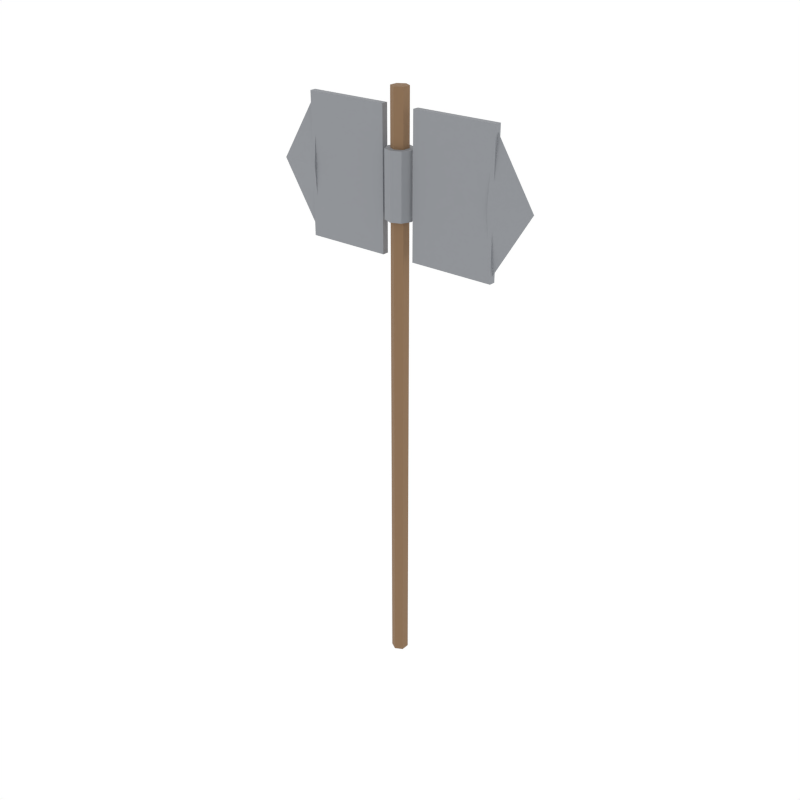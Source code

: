 # Source: iron_battle_axe.blend  (saved by Blender 5.1.30; exported with 4.5.12 LTS)
import bpy
from mathutils import Matrix  # noqa: F401  (used for matrix-valued properties, if any)

bpy.ops.wm.read_factory_settings(use_empty=True)
scene = bpy.context.scene
scene.name = 'Scene'

# ---- collections
col_collection_1 = bpy.data.collections.new('Collection 1'); scene.collection.children.link(col_collection_1)

# ---- materials (node trees are filled in below, after node groups)
mat_woodgrip = bpy.data.materials.new('WoodGrip')
mat_ironmetal = bpy.data.materials.new('IronMetal')

# ---- material node trees
mat_woodgrip.use_nodes = True; mat_woodgrip.node_tree.nodes.clear()
_N = mat_woodgrip.node_tree.nodes; _L = mat_woodgrip.node_tree.links
n0 = _N.new('ShaderNodeBsdfPrincipled'); n0.name = 'Principled BSDF'; n0.location = (-200, 100)
n0.inputs[0].default_value = (0.2392, 0.1412, 0.07059, 1.0)
n0.inputs[2].default_value = 0.8
n1 = _N.new('ShaderNodeOutputMaterial'); n1.name = 'Material Output'; n1.location = (200, 100)
_L.new(n0.outputs[0], n1.inputs[0])
n1.is_active_output = True
mat_ironmetal.use_nodes = True; mat_ironmetal.node_tree.nodes.clear()
_N = mat_ironmetal.node_tree.nodes; _L = mat_ironmetal.node_tree.links
n0 = _N.new('ShaderNodeBsdfPrincipled'); n0.name = 'Principled BSDF'; n0.location = (-200, 100)
n0.inputs[0].default_value = (0.2627, 0.2745, 0.2941, 1.0)
n0.inputs[2].default_value = 0.8
n1 = _N.new('ShaderNodeOutputMaterial'); n1.name = 'Material Output'; n1.location = (200, 100)
_L.new(n0.outputs[0], n1.inputs[0])
n1.is_active_output = True

# ---- world
world_world = bpy.data.worlds.new('World'); scene.world = world_world
world_world.use_nodes = True; world_world.node_tree.nodes.clear()
_N = world_world.node_tree.nodes; _L = world_world.node_tree.links
n0 = _N.new('ShaderNodeOutputWorld'); n0.name = 'World Output'; n0.location = (280, 0)
n1 = _N.new('ShaderNodeBackground'); n1.name = 'Background'; n1.location = (0, 0)
n1.inputs[0].default_value = (1.0, 1.0, 1.0, 1.0)
n2 = _N.new('NodeFrame'); n2.name = 'Frame'; n2.location = (0, 0)
n2.label = 'Versioning: Use Nodes was removed'
n2.width = 150
n0.parent = n2
n1.parent = n2
_L.new(n1.outputs[0], n0.inputs[0])
n0.is_active_output = True
world_world.color = (1.0, 1.0, 1.0)
world_world.use_sun_shadow = False
world_world.sun_shadow_jitter_overblur = 0.0
world_world.cycles.sampling_method = 'NONE'
world_world.cycles.sample_map_resolution = 256

# ---- meshes
me_cylinder_076 = bpy.data.meshes.new('Cylinder.076')
me_cylinder_076.from_pydata([(0.0, 0.02, -0.7), (0.0, 0.02, 0.7), (0.01732, 0.01, -0.7), (0.01732, 0.01, 0.7), (0.01732, -0.01, -0.7), (0.01732, -0.01, 0.7), (0.0, -0.02, -0.7), (0.0, -0.02, 0.7), (-0.01732, -0.01, -0.7), (-0.01732, -0.01, 0.7), (-0.01732, 0.01, -0.7), (-0.01732, 0.01, 0.7)], [], [(0, 1, 3, 2), (2, 3, 5, 4), (4, 5, 7, 6), (6, 7, 9, 8), (3, 1, 11, 9, 7, 5), (8, 9, 11, 10), (10, 11, 1, 0), (0, 2, 4, 6, 8, 10)])
_uv = me_cylinder_076.uv_layers.new(name='UVMap')
_uv.uv.foreach_set('vector', [1.0, 0.5, 1.0, 1.0, 0.8333, 1.0, 0.8333, 0.5, 0.8333, 0.5, 0.8333, 1.0, 0.6667, 1.0, 0.6667, 0.5, 0.6667, 0.5, 0.6667, 1.0, 0.5, 1.0, 0.5, 0.5, 0.5, 0.5, 0.5, 1.0, 0.3333, 1.0, 0.3333, 0.5, 0.4578, 0.37, 0.25, 0.49, 0.04215, 0.37, 0.04215, 0.13, 0.25, 0.01, 0.4578, 0.13, 0.3333, 0.5, 0.3333, 1.0, 0.1667, 1.0, 0.1667, 0.5, 0.1667, 0.5, 0.1667, 1.0, -8.941e-08, 1.0, -8.941e-08, 0.5, 0.75, 0.49, 0.9578, 0.37, 0.9578, 0.13, 0.75, 0.01, 0.5422, 0.13, 0.5422, 0.37])
me_cylinder_076.materials.append(mat_woodgrip)
me_cylinder_076.update()
me_cylinder_077 = bpy.data.meshes.new('Cylinder.077')
me_cylinder_077.from_pydata([(0.0, 0.032, -0.075), (0.0, 0.032, 0.075), (0.02263, 0.02263, -0.075), (0.02263, 0.02263, 0.075), (0.032, 0.0, -0.075), (0.032, 0.0, 0.075), (0.02263, -0.02263, -0.075), (0.02263, -0.02263, 0.075), (0.0, -0.032, -0.075), (0.0, -0.032, 0.075), (-0.02263, -0.02263, -0.075), (-0.02263, -0.02263, 0.075), (-0.032, 0.0, -0.075), (-0.032, 0.0, 0.075), (-0.02263, 0.02263, -0.075), (-0.02263, 0.02263, 0.075)], [], [(0, 1, 3, 2), (2, 3, 5, 4), (4, 5, 7, 6), (6, 7, 9, 8), (8, 9, 11, 10), (10, 11, 13, 12), (3, 1, 15, 13, 11, 9, 7, 5), (12, 13, 15, 14), (14, 15, 1, 0), (0, 2, 4, 6, 8, 10, 12, 14)])
_uv = me_cylinder_077.uv_layers.new(name='UVMap')
_uv.uv.foreach_set('vector', [1.0, 0.5, 1.0, 1.0, 0.875, 1.0, 0.875, 0.5, 0.875, 0.5, 0.875, 1.0, 0.75, 1.0, 0.75, 0.5, 0.75, 0.5, 0.75, 1.0, 0.625, 1.0, 0.625, 0.5, 0.625, 0.5, 0.625, 1.0, 0.5, 1.0, 0.5, 0.5, 0.5, 0.5, 0.5, 1.0, 0.375, 1.0, 0.375, 0.5, 0.375, 0.5, 0.375, 1.0, 0.25, 1.0, 0.25, 0.5, 0.4197, 0.4197, 0.25, 0.49, 0.08029, 0.4197, 0.01, 0.25, 0.08029, 0.08029, 0.25, 0.01, 0.4197, 0.08029, 0.49, 0.25, 0.25, 0.5, 0.25, 1.0, 0.125, 1.0, 0.125, 0.5, 0.125, 0.5, 0.125, 1.0, 0.0, 1.0, 0.0, 0.5, 0.75, 0.49, 0.9197, 0.4197, 0.99, 0.25, 0.9197, 0.08029, 0.75, 0.01, 0.5803, 0.08029, 0.51, 0.25, 0.5803, 0.4197])
me_cylinder_077.materials.append(mat_ironmetal)
me_cylinder_077.update()
me_cube_069 = bpy.data.meshes.new('Cube.069')
me_cube_069.from_pydata([(-0.1, -0.0075, -0.16), (-0.1, -0.0075, 0.16), (-0.1, 0.0075, -0.16), (-0.1, 0.0075, 0.16), (0.1, -0.0075, -0.16), (0.1, -0.0075, 0.16), (0.1, 0.0075, -0.16), (0.1, 0.0075, 0.16)], [], [(0, 1, 3, 2), (2, 3, 7, 6), (6, 7, 5, 4), (4, 5, 1, 0), (2, 6, 4, 0), (7, 3, 1, 5)])
_uv = me_cube_069.uv_layers.new(name='UVMap')
_uv.uv.foreach_set('vector', [0.375, 0.0, 0.625, 0.0, 0.625, 0.25, 0.375, 0.25, 0.375, 0.25, 0.625, 0.25, 0.625, 0.5, 0.375, 0.5, 0.375, 0.5, 0.625, 0.5, 0.625, 0.75, 0.375, 0.75, 0.375, 0.75, 0.625, 0.75, 0.625, 1.0, 0.375, 1.0, 0.125, 0.5, 0.375, 0.5, 0.375, 0.75, 0.125, 0.75, 0.625, 0.5, 0.875, 0.5, 0.875, 0.75, 0.625, 0.75])
me_cube_069.materials.append(mat_ironmetal)
me_cube_069.update()
me_cone_037 = bpy.data.meshes.new('Cone.037')
me_cone_037.from_pydata([(0.05, 0.0128, 2.186e-09), (0.05, 0.0, 0.16), (0.05, -0.0128, 2.186e-09), (0.05, 0.0, -0.16), (-0.05, 0.0, -2.186e-09)], [], [(0, 4, 1), (1, 4, 2), (0, 1, 2, 3), (2, 4, 3), (3, 4, 0)])
_uv = me_cone_037.uv_layers.new(name='UVMap')
_uv.uv.foreach_set('vector', [0.25, 0.49, 0.25, 0.25, 0.49, 0.25, 0.49, 0.25, 0.25, 0.25, 0.25, 0.01, 0.75, 0.49, 0.99, 0.25, 0.75, 0.01, 0.51, 0.25, 0.25, 0.01, 0.25, 0.25, 0.01, 0.25, 0.01, 0.25, 0.25, 0.25, 0.25, 0.49])
me_cone_037.materials.append(mat_ironmetal)
me_cone_037.update()
me_cube_070 = bpy.data.meshes.new('Cube.070')
me_cube_070.from_pydata([(-0.1, -0.0075, -0.16), (-0.1, -0.0075, 0.16), (-0.1, 0.0075, -0.16), (-0.1, 0.0075, 0.16), (0.1, -0.0075, -0.16), (0.1, -0.0075, 0.16), (0.1, 0.0075, -0.16), (0.1, 0.0075, 0.16)], [], [(0, 1, 3, 2), (2, 3, 7, 6), (6, 7, 5, 4), (4, 5, 1, 0), (2, 6, 4, 0), (7, 3, 1, 5)])
_uv = me_cube_070.uv_layers.new(name='UVMap')
_uv.uv.foreach_set('vector', [0.375, 0.0, 0.625, 0.0, 0.625, 0.25, 0.375, 0.25, 0.375, 0.25, 0.625, 0.25, 0.625, 0.5, 0.375, 0.5, 0.375, 0.5, 0.625, 0.5, 0.625, 0.75, 0.375, 0.75, 0.375, 0.75, 0.625, 0.75, 0.625, 1.0, 0.375, 1.0, 0.125, 0.5, 0.375, 0.5, 0.375, 0.75, 0.125, 0.75, 0.625, 0.5, 0.875, 0.5, 0.875, 0.75, 0.625, 0.75])
me_cube_070.materials.append(mat_ironmetal)
me_cube_070.update()
me_cone_038 = bpy.data.meshes.new('Cone.038')
me_cone_038.from_pydata([(-0.05, 0.0128, 2.186e-09), (-0.05, 0.0, -0.16), (-0.05, -0.0128, 2.186e-09), (-0.05, 0.0, 0.16), (0.05, 0.0, -2.186e-09)], [], [(0, 4, 1), (1, 4, 2), (0, 1, 2, 3), (2, 4, 3), (3, 4, 0)])
_uv = me_cone_038.uv_layers.new(name='UVMap')
_uv.uv.foreach_set('vector', [0.25, 0.49, 0.25, 0.25, 0.49, 0.25, 0.49, 0.25, 0.25, 0.25, 0.25, 0.01, 0.75, 0.49, 0.99, 0.25, 0.75, 0.01, 0.51, 0.25, 0.25, 0.01, 0.25, 0.25, 0.01, 0.25, 0.01, 0.25, 0.25, 0.25, 0.25, 0.49])
me_cone_038.materials.append(mat_ironmetal)
me_cone_038.update()

# ---- objects
ob_cylinder = bpy.data.objects.new('Cylinder', me_cylinder_076)
ob_cylinder_001 = bpy.data.objects.new('Cylinder.001', me_cylinder_077)
ob_cube = bpy.data.objects.new('Cube', me_cube_069)
ob_cone = bpy.data.objects.new('Cone', me_cone_037)
ob_cube_001 = bpy.data.objects.new('Cube.001', me_cube_070)
ob_cone_001 = bpy.data.objects.new('Cone.001', me_cone_038)

# ---- transforms, parenting, visibility, modifiers, constraints
ob_cylinder.location = (0.0, 0.0, 0.3)
ob_cylinder_001.location = (0.0, 0.0, 0.8)
ob_cube.location = (-0.14, 0.0, 0.8)
ob_cone.location = (-0.28, 0.0, 0.8)
ob_cube_001.location = (0.14, 0.0, 0.8)
ob_cone_001.location = (0.28, 0.0, 0.8)

# ---- collection membership
scene.collection.objects.link(ob_cylinder)
scene.collection.objects.link(ob_cylinder_001)
scene.collection.objects.link(ob_cube)
scene.collection.objects.link(ob_cone)
scene.collection.objects.link(ob_cube_001)
scene.collection.objects.link(ob_cone_001)

# ---- scene / render settings (as saved in the file)
scene.frame_start = 1; scene.frame_end = 250; scene.frame_set(0)
scene.render.engine = 'CYCLES'
scene.render.resolution_x = 1000
scene.render.resolution_y = 1000
scene.render.dither_intensity = 0.0
scene.render.bake_type = 'DISPLACEMENT'
scene.render.bake_bias = 0.0
scene.render.bake_samples = 0
scene.cycles.samples = 200
scene.cycles.sampling_pattern = 'TABULATED_SOBOL'
scene.cycles.light_sampling_threshold = 0.0
scene.cycles.use_adaptive_sampling = False
scene.cycles.use_light_tree = False
scene.cycles.caustics_reflective = False
scene.cycles.caustics_refractive = False
scene.cycles.blur_glossy = 0.0
scene.cycles.max_bounces = 2
scene.cycles.pixel_filter_type = 'GAUSSIAN'
scene.cycles.sample_clamp_indirect = 0.0
scene.view_settings.view_transform = 'Standard'
bpy.context.view_layer.update()

# ---- added for rendering (the .blend has no active camera): camera
cam_auto = bpy.data.cameras.new('AutoCamera')
cam_auto.lens = 50.0
cam_auto.sensor_width = 36.0
cam_auto.clip_end = 1000.0
ob_auto_camera = bpy.data.objects.new('AutoCamera', cam_auto)
scene.collection.objects.link(ob_auto_camera)
ob_auto_camera.location = (1.43326, -1.71991, 1.44661)
ob_auto_camera.rotation_euler = (1.09748, -7.21219e-08, 0.694738)
scene.camera = ob_auto_camera
bpy.context.view_layer.update()
